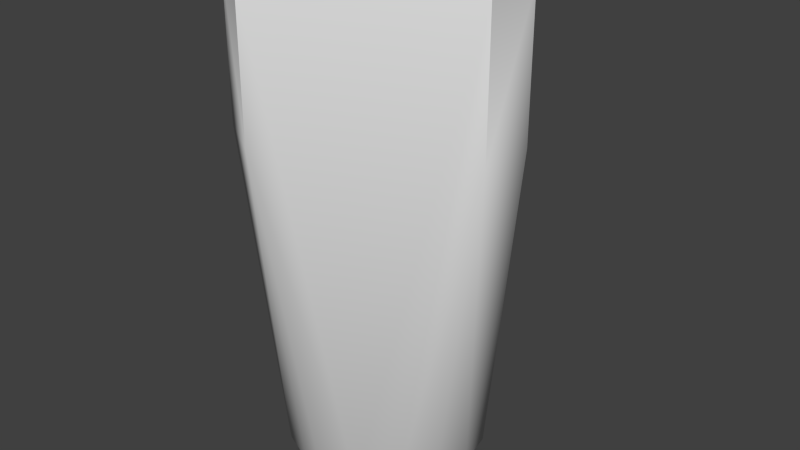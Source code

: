 # Source: logic_probe_collider.blend  (saved by Blender 2.76.0; exported with 4.5.12 LTS)
import bpy
from mathutils import Matrix  # noqa: F401  (used for matrix-valued properties, if any)

bpy.ops.wm.read_factory_settings(use_empty=True)
scene = bpy.context.scene
scene.name = 'Scene'

# ---- collections
col_collection_1 = bpy.data.collections.new('Collection 1'); scene.collection.children.link(col_collection_1)

# ---- world
world_world = bpy.data.worlds.new('World'); scene.world = world_world
world_world.color = (0.05088, 0.05088, 0.05088)
world_world.use_sun_shadow = False
world_world.sun_shadow_jitter_overblur = 0.0
world_world.cycles.sampling_method = 'NONE'
world_world.cycles.sample_map_resolution = 256

# ---- meshes
me_cylinder = bpy.data.meshes.new('Cylinder')
me_cylinder.from_pydata([(-0.03679, -0.01524, -0.0578), (0.03679, -0.01524, -0.0578), (-3.485e-09, -0.03982, -0.0578), (-1.231e-09, -0.03449, -0.06312), (-0.01524, -0.03679, -0.0578), (-0.0132, -0.03187, -0.06312), (-0.02816, -0.02816, -0.0578), (-0.02439, -0.02439, -0.06312), (-0.03187, -0.0132, -0.06312), (-0.03982, 5.221e-09, -0.0578), (-0.03449, 4.874e-09, -0.06312), (-0.03888, 0.00862, -0.0578), (-0.03368, 0.007466, -0.06312), (-0.03262, 0.02284, -0.0578), (-0.02826, 0.01978, -0.06312), (-0.0214, 0.03359, -0.0578), (-0.01853, 0.02909, -0.06312), (-2.535e-09, 0.03982, -0.0578), (-1.223e-09, 0.03449, -0.06312), (0.0214, 0.03359, -0.0578), (0.01853, 0.02909, -0.06312), (0.03262, 0.02284, -0.0578), (0.02826, 0.01978, -0.06312), (0.03888, 0.00862, -0.0578), (0.03368, 0.007466, -0.06312), (0.03982, -3.957e-09, -0.0578), (0.03449, -2.792e-09, -0.06312), (0.03187, -0.0132, -0.06312), (0.02816, -0.02816, -0.0578), (0.02439, -0.02439, -0.06312), (0.01524, -0.03679, -0.0578), (0.0132, -0.03187, -0.06312), (0.01169, -0.05232, 0.07372), (0.05119, 0.0213, 0.07372), (0.03816, 0.04084, 0.07372), (-0.03648, 0.03988, 0.07372), (-0.04934, 0.01988, 0.07372), (-0.0119, -0.05219, 0.07372), (0.01169, -0.05232, 0.1305), (0.05119, 0.0213, 0.1305), (0.03816, 0.04084, 0.1305), (-0.03648, 0.03988, 0.1305), (-0.04934, 0.01988, 0.1305), (-0.0119, -0.05219, 0.1305)], [], [(4, 5, 3), (24, 22, 23), (25, 26, 23), (13, 14, 12), (15, 17, 18), (21, 22, 20), (35, 13, 36), (30, 31, 29), (36, 0, 42), (16, 15, 18), (19, 21, 20), (3, 31, 2), (31, 3, 5), (11, 13, 12), (2, 4, 3), (28, 30, 29), (4, 2, 37), (15, 35, 17), (23, 21, 33), (41, 35, 36), (10, 9, 11), (13, 15, 16), (41, 42, 40), (39, 33, 34), (15, 13, 35), (21, 34, 33), (32, 28, 38), (35, 34, 17), (0, 6, 43), (9, 0, 36), (5, 4, 6), (11, 9, 36), (7, 5, 6), (6, 0, 7), (25, 23, 33), (2, 32, 37), (31, 30, 2), (26, 24, 23), (21, 19, 34), (22, 21, 23), (19, 17, 34), (13, 11, 36), (14, 13, 16), (38, 40, 42), (8, 0, 10), (6, 37, 43), (6, 4, 37), (18, 17, 19), (2, 30, 32), (30, 28, 32), (31, 5, 7), (31, 7, 8), (31, 8, 10), (31, 10, 12), (31, 12, 14), (0, 43, 42), (31, 14, 16), (40, 34, 35), (31, 16, 18), (31, 18, 20), (38, 1, 39), (31, 20, 22), (0, 9, 10), (31, 22, 24), (0, 8, 7), (31, 24, 26), (31, 26, 27), (31, 27, 29), (12, 10, 11), (40, 39, 34), (38, 43, 37), (38, 39, 40), (42, 41, 36), (1, 27, 26), (25, 1, 26), (28, 1, 38), (25, 33, 1), (27, 1, 28), (1, 33, 39), (43, 38, 42), (20, 18, 19), (41, 40, 35), (32, 38, 37), (29, 27, 28)])
me_cylinder.polygons.foreach_set('use_smooth', [True] * 84)
_uv = me_cylinder.uv_layers.new(name='UVMap')
_uv.uv.foreach_set('vector', [0.8896, 0.7534, 0.8836, 0.768, 0.8443, 0.7602, 0.7442, 0.8849, 0.7603, 0.9216, 0.00946, 0.02154, 0.7259, 0.8627, 0.7418, 0.8627, 0.7287, 0.8884, 0.9413, 0.9306, 0.9283, 0.9216, 0.9444, 0.8849, 0.9079, 0.9626, 0.8443, 0.9811, 0.8443, 0.9653, 0.7473, 0.9306, 0.7603, 0.9216, 0.7892, 0.9492, 0.0, 0.0, 0.2645, 0.02154, 0.0, 0.0, 0.799, 0.7534, 0.8051, 0.768, 0.7718, 0.7902, 0.0, 0.0, 0.9537, 0.8174, 0.7851, 0.2991, 0.8994, 0.9492, 0.9079, 0.9626, 0.8443, 0.9653, 0.7807, 0.9626, 0.7473, 0.9306, 0.7892, 0.9492, 0.8443, 0.7602, 0.8051, 0.768, 0.4851, 0.003773, 0.8051, 0.768, 0.8443, 0.7602, 0.8836, 0.768, 0.9599, 0.8884, 0.9413, 0.9306, 0.9444, 0.8849, 0.8443, 0.7443, 0.8896, 0.7534, 0.8443, 0.7602, 0.7606, 0.779, 0.799, 0.7534, 0.7718, 0.7902, 0.4142, 0.003773, 0.4851, 0.003773, 0.131, 0.7045, 0.9079, 0.9626, 0.0, 0.0, 0.8443, 0.9811, 0.00946, 0.02154, 0.03179, 0.02154, 0.0, 0.0, 0.2826, 0.9842, 0.0, 0.0, 0.0, 0.0, 0.9469, 0.8627, 0.9627, 0.8627, 0.9599, 0.8884, 0.9413, 0.9306, 0.9079, 0.9626, 0.8994, 0.9492, 0.2826, 0.9842, 0.3391, 0.9845, 0.9062, 0.2991, 0.1518, 0.9843, 0.0, 0.0, 0.0, 0.0, 0.9079, 0.9626, 0.9413, 0.9306, 0.0, 0.0, 0.03179, 0.02154, 0.0, 0.0, 0.0, 0.0, 0.8818, 0.03238, 0.0, 0.0, 0.8818, 0.2986, 0.0, 0.0, 0.0, 0.0, 0.8443, 0.9811, 0.314, 0.003773, 0.3541, 0.003773, 0.131, 0.988, 0.9627, 0.8627, 0.9537, 0.8174, 0.0, 0.0, 0.8836, 0.768, 0.4142, 0.003773, 0.3541, 0.003773, 0.9599, 0.8884, 0.9627, 0.8627, 0.0, 0.0, 0.9168, 0.7902, 0.8836, 0.768, 0.3541, 0.003773, 0.928, 0.779, 0.9537, 0.8174, 0.9168, 0.7902, 0.7259, 0.8627, 0.7287, 0.8884, 0.0, 0.0, 0.4851, 0.003773, 0.01334, 0.7045, 0.131, 0.7045, 0.8051, 0.768, 0.556, 0.003773, 0.4851, 0.003773, 0.7418, 0.8627, 0.7442, 0.8849, 0.7287, 0.8884, 0.03179, 0.02154, 0.07183, 0.02154, 0.0, 0.0, 0.7603, 0.9216, 0.03179, 0.02154, 0.00946, 0.02154, 0.7807, 0.9626, 0.8443, 0.9811, 0.0, 0.0, 0.2645, 0.02154, 0.2869, 0.02154, 0.0, 0.0, 0.9283, 0.9216, 0.9413, 0.9306, 0.8994, 0.9492, 0.0, 0.0, 0.2662, 0.9843, 0.0, 0.0, 0.9391, 0.8235, 0.9537, 0.8174, 0.9469, 0.8627, 0.3541, 0.003773, 0.131, 0.7045, 0.131, 0.988, 0.3541, 0.003773, 0.4142, 0.003773, 0.131, 0.7045, 0.8443, 0.9653, 0.8443, 0.9811, 0.7807, 0.9626, 0.4851, 0.003773, 0.556, 0.003773, 0.01334, 0.7045, 0.556, 0.003773, 0.6161, 0.003773, 0.8818, 0.03238, 0.8051, 0.768, 0.8836, 0.768, 0.9168, 0.7902, 0.8051, 0.768, 0.9168, 0.7902, 0.9391, 0.8235, 0.8051, 0.768, 0.9391, 0.8235, 0.9469, 0.8627, 0.8051, 0.768, 0.9469, 0.8627, 0.9444, 0.8849, 0.8051, 0.768, 0.9444, 0.8849, 0.9283, 0.9216, 0.3208, 0.3839, 0.131, 0.988, 0.3973, 0.9842, 0.8051, 0.768, 0.9283, 0.9216, 0.8994, 0.9492, 0.9062, 0.2991, 0.0, 0.0, 0.2826, 0.71, 0.8051, 0.768, 0.8994, 0.9492, 0.8443, 0.9653, 0.8051, 0.768, 0.8443, 0.9653, 0.7892, 0.9492, 0.8818, 0.2986, 0.3201, 0.354, 0.1518, 0.9843, 0.8051, 0.768, 0.7892, 0.9492, 0.7603, 0.9216, 0.9537, 0.8174, 0.9627, 0.8627, 0.9469, 0.8627, 0.8051, 0.768, 0.7603, 0.9216, 0.7442, 0.8849, 0.9537, 0.8174, 0.9391, 0.8235, 0.9168, 0.7902, 0.8051, 0.768, 0.7442, 0.8849, 0.7418, 0.8627, 0.8051, 0.768, 0.7418, 0.8627, 0.7496, 0.8235, 0.8051, 0.768, 0.7496, 0.8235, 0.7718, 0.7902, 0.9444, 0.8849, 0.9469, 0.8627, 0.9599, 0.8884, 0.9062, 0.2991, 0.1518, 0.9843, 0.0, 0.0, 0.8818, 0.2986, 0.131, 0.988, 0.131, 0.7045, 0.01334, 0.988, 0.1518, 0.9843, 0.0, 0.0, 0.7851, 0.2991, 0.2826, 0.9842, 0.0, 0.0, 0.7349, 0.8174, 0.7496, 0.8235, 0.7418, 0.8627, 0.7259, 0.8627, 0.7349, 0.8174, 0.7418, 0.8627, 0.6161, 0.003773, 0.6563, 0.003773, 0.8818, 0.2986, 0.7259, 0.8627, 0.0, 0.0, 0.7349, 0.8174, 0.7496, 0.8235, 0.6563, 0.003773, 0.7606, 0.779, 0.7349, 0.8174, 0.0, 0.0, 0.1518, 0.9843, 0.131, 0.988, 0.0, 0.0, 0.0, 0.0, 0.7892, 0.9492, 0.8443, 0.9653, 0.7807, 0.9626, 0.2826, 0.9842, 0.9062, 0.2991, 0.2826, 0.71, 0.01334, 0.7045, 0.8818, 0.2986, 0.131, 0.7045, 0.7718, 0.7902, 0.7496, 0.8235, 0.7606, 0.779])
me_cylinder.use_remesh_preserve_volume = False
me_cylinder.use_remesh_preserve_attributes = False
me_cylinder.use_mirror_vertex_groups = False
me_cylinder.update()

# ---- objects
ob_cylinder = bpy.data.objects.new('Cylinder', me_cylinder)

# ---- transforms, parenting, visibility, modifiers, constraints
ob_cylinder.location = (0.0, 0.0, 0.0)
ob_cylinder.rotation_euler = (0.0, -0.0, 1.571)
ob_cylinder.scale = (0.7918, 0.7918, 0.7918)
ob_cylinder.lineart.crease_threshold = 0.0
_m = ob_cylinder.modifiers.new('EdgeSplit', 'EDGE_SPLIT')
_m.split_angle = 0.8098

# ---- collection membership
col_collection_1.objects.link(ob_cylinder)

# ---- scene / render settings (as saved in the file)
scene.frame_start = 1; scene.frame_end = 1; scene.frame_set(1)
scene.render.engine = 'BLENDER_EEVEE_NEXT'
scene.render.resolution_percentage = 50
scene.render.dither_intensity = 0.0
scene.cycles.use_denoising = False
scene.cycles.samples = 10
scene.cycles.sampling_pattern = 'TABULATED_SOBOL'
scene.cycles.light_sampling_threshold = 0.0
scene.cycles.use_adaptive_sampling = False
scene.cycles.use_light_tree = False
scene.cycles.blur_glossy = 0.0
scene.cycles.pixel_filter_type = 'GAUSSIAN'
scene.cycles.sample_clamp_indirect = 0.0
scene.view_settings.view_transform = 'Standard'
bpy.context.view_layer.update()

# ---- added for rendering (the .blend has no active camera and no usable light): camera, sun
cam_auto = bpy.data.cameras.new('AutoCamera')
cam_auto.lens = 50.0
cam_auto.sensor_width = 36.0
cam_auto.clip_end = 1000.0
ob_auto_camera = bpy.data.objects.new('AutoCamera', cam_auto)
scene.collection.objects.link(ob_auto_camera)
ob_auto_camera.location = (0.189591, -0.221321, 0.174726)
ob_auto_camera.rotation_euler = (1.09748, -7.21219e-08, 0.694738)
scene.camera = ob_auto_camera
light_auto_sun = bpy.data.lights.new('AutoSun', 'SUN')
light_auto_sun.energy = 3.0
light_auto_sun.angle = 0.0523599
ob_auto_sun = bpy.data.objects.new('AutoSun', light_auto_sun)
scene.collection.objects.link(ob_auto_sun)
ob_auto_sun.rotation_euler = (0.872665, 0.174533, 0.523599)
bpy.context.view_layer.update()
